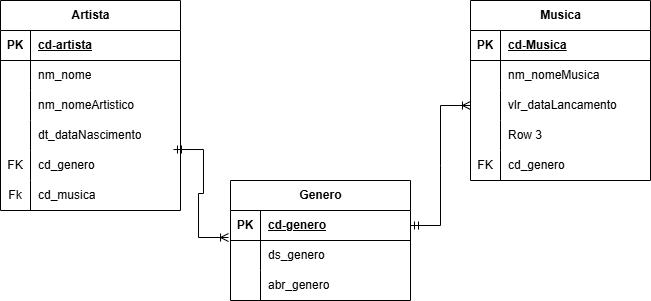

The diagram above was exported from draw.io. Its source (the exported page's mxGraphModel, read from the mxfile embedded in the PNG):
<mxGraphModel dx="458" dy="778" grid="1" gridSize="10" guides="1" tooltips="1" connect="1" arrows="1" fold="1" page="1" pageScale="1" pageWidth="827" pageHeight="1169" math="0" shadow="0">
  <root>
    <mxCell id="0" />
    <mxCell id="1" parent="0" />
    <mxCell id="VQARLhXcZC1dBDs_o2ba-1" value="Artista" style="shape=table;startSize=30;container=1;collapsible=1;childLayout=tableLayout;fixedRows=1;rowLines=0;fontStyle=1;align=center;resizeLast=1;html=1;" vertex="1" parent="1">
      <mxGeometry x="110" y="230" width="180" height="210" as="geometry" />
    </mxCell>
    <mxCell id="VQARLhXcZC1dBDs_o2ba-2" value="" style="shape=tableRow;horizontal=0;startSize=0;swimlaneHead=0;swimlaneBody=0;fillColor=none;collapsible=0;dropTarget=0;points=[[0,0.5],[1,0.5]];portConstraint=eastwest;top=0;left=0;right=0;bottom=1;" vertex="1" parent="VQARLhXcZC1dBDs_o2ba-1">
      <mxGeometry y="30" width="180" height="30" as="geometry" />
    </mxCell>
    <mxCell id="VQARLhXcZC1dBDs_o2ba-3" value="PK" style="shape=partialRectangle;connectable=0;fillColor=none;top=0;left=0;bottom=0;right=0;fontStyle=1;overflow=hidden;whiteSpace=wrap;html=1;" vertex="1" parent="VQARLhXcZC1dBDs_o2ba-2">
      <mxGeometry width="30" height="30" as="geometry">
        <mxRectangle width="30" height="30" as="alternateBounds" />
      </mxGeometry>
    </mxCell>
    <mxCell id="VQARLhXcZC1dBDs_o2ba-4" value="cd-artista" style="shape=partialRectangle;connectable=0;fillColor=none;top=0;left=0;bottom=0;right=0;align=left;spacingLeft=6;fontStyle=5;overflow=hidden;whiteSpace=wrap;html=1;" vertex="1" parent="VQARLhXcZC1dBDs_o2ba-2">
      <mxGeometry x="30" width="150" height="30" as="geometry">
        <mxRectangle width="150" height="30" as="alternateBounds" />
      </mxGeometry>
    </mxCell>
    <mxCell id="VQARLhXcZC1dBDs_o2ba-5" value="" style="shape=tableRow;horizontal=0;startSize=0;swimlaneHead=0;swimlaneBody=0;fillColor=none;collapsible=0;dropTarget=0;points=[[0,0.5],[1,0.5]];portConstraint=eastwest;top=0;left=0;right=0;bottom=0;" vertex="1" parent="VQARLhXcZC1dBDs_o2ba-1">
      <mxGeometry y="60" width="180" height="30" as="geometry" />
    </mxCell>
    <mxCell id="VQARLhXcZC1dBDs_o2ba-6" value="" style="shape=partialRectangle;connectable=0;fillColor=none;top=0;left=0;bottom=0;right=0;editable=1;overflow=hidden;whiteSpace=wrap;html=1;" vertex="1" parent="VQARLhXcZC1dBDs_o2ba-5">
      <mxGeometry width="30" height="30" as="geometry">
        <mxRectangle width="30" height="30" as="alternateBounds" />
      </mxGeometry>
    </mxCell>
    <mxCell id="VQARLhXcZC1dBDs_o2ba-7" value="nm_nome" style="shape=partialRectangle;connectable=0;fillColor=none;top=0;left=0;bottom=0;right=0;align=left;spacingLeft=6;overflow=hidden;whiteSpace=wrap;html=1;" vertex="1" parent="VQARLhXcZC1dBDs_o2ba-5">
      <mxGeometry x="30" width="150" height="30" as="geometry">
        <mxRectangle width="150" height="30" as="alternateBounds" />
      </mxGeometry>
    </mxCell>
    <mxCell id="VQARLhXcZC1dBDs_o2ba-42" value="" style="shape=tableRow;horizontal=0;startSize=0;swimlaneHead=0;swimlaneBody=0;fillColor=none;collapsible=0;dropTarget=0;points=[[0,0.5],[1,0.5]];portConstraint=eastwest;top=0;left=0;right=0;bottom=0;" vertex="1" parent="VQARLhXcZC1dBDs_o2ba-1">
      <mxGeometry y="90" width="180" height="30" as="geometry" />
    </mxCell>
    <mxCell id="VQARLhXcZC1dBDs_o2ba-43" value="" style="shape=partialRectangle;connectable=0;fillColor=none;top=0;left=0;bottom=0;right=0;editable=1;overflow=hidden;whiteSpace=wrap;html=1;" vertex="1" parent="VQARLhXcZC1dBDs_o2ba-42">
      <mxGeometry width="30" height="30" as="geometry">
        <mxRectangle width="30" height="30" as="alternateBounds" />
      </mxGeometry>
    </mxCell>
    <mxCell id="VQARLhXcZC1dBDs_o2ba-44" value="nm_nomeArtistico" style="shape=partialRectangle;connectable=0;fillColor=none;top=0;left=0;bottom=0;right=0;align=left;spacingLeft=6;overflow=hidden;whiteSpace=wrap;html=1;" vertex="1" parent="VQARLhXcZC1dBDs_o2ba-42">
      <mxGeometry x="30" width="150" height="30" as="geometry">
        <mxRectangle width="150" height="30" as="alternateBounds" />
      </mxGeometry>
    </mxCell>
    <mxCell id="VQARLhXcZC1dBDs_o2ba-45" value="" style="shape=tableRow;horizontal=0;startSize=0;swimlaneHead=0;swimlaneBody=0;fillColor=none;collapsible=0;dropTarget=0;points=[[0,0.5],[1,0.5]];portConstraint=eastwest;top=0;left=0;right=0;bottom=0;" vertex="1" parent="VQARLhXcZC1dBDs_o2ba-1">
      <mxGeometry y="120" width="180" height="30" as="geometry" />
    </mxCell>
    <mxCell id="VQARLhXcZC1dBDs_o2ba-46" value="" style="shape=partialRectangle;connectable=0;fillColor=none;top=0;left=0;bottom=0;right=0;editable=1;overflow=hidden;whiteSpace=wrap;html=1;" vertex="1" parent="VQARLhXcZC1dBDs_o2ba-45">
      <mxGeometry width="30" height="30" as="geometry">
        <mxRectangle width="30" height="30" as="alternateBounds" />
      </mxGeometry>
    </mxCell>
    <mxCell id="VQARLhXcZC1dBDs_o2ba-47" value="dt_dataNascimento" style="shape=partialRectangle;connectable=0;fillColor=none;top=0;left=0;bottom=0;right=0;align=left;spacingLeft=6;overflow=hidden;whiteSpace=wrap;html=1;" vertex="1" parent="VQARLhXcZC1dBDs_o2ba-45">
      <mxGeometry x="30" width="150" height="30" as="geometry">
        <mxRectangle width="150" height="30" as="alternateBounds" />
      </mxGeometry>
    </mxCell>
    <mxCell id="VQARLhXcZC1dBDs_o2ba-8" value="" style="shape=tableRow;horizontal=0;startSize=0;swimlaneHead=0;swimlaneBody=0;fillColor=none;collapsible=0;dropTarget=0;points=[[0,0.5],[1,0.5]];portConstraint=eastwest;top=0;left=0;right=0;bottom=0;" vertex="1" parent="VQARLhXcZC1dBDs_o2ba-1">
      <mxGeometry y="150" width="180" height="30" as="geometry" />
    </mxCell>
    <mxCell id="VQARLhXcZC1dBDs_o2ba-9" value="FK" style="shape=partialRectangle;connectable=0;fillColor=none;top=0;left=0;bottom=0;right=0;editable=1;overflow=hidden;whiteSpace=wrap;html=1;" vertex="1" parent="VQARLhXcZC1dBDs_o2ba-8">
      <mxGeometry width="30" height="30" as="geometry">
        <mxRectangle width="30" height="30" as="alternateBounds" />
      </mxGeometry>
    </mxCell>
    <mxCell id="VQARLhXcZC1dBDs_o2ba-10" value="cd_genero" style="shape=partialRectangle;connectable=0;fillColor=none;top=0;left=0;bottom=0;right=0;align=left;spacingLeft=6;overflow=hidden;whiteSpace=wrap;html=1;" vertex="1" parent="VQARLhXcZC1dBDs_o2ba-8">
      <mxGeometry x="30" width="150" height="30" as="geometry">
        <mxRectangle width="150" height="30" as="alternateBounds" />
      </mxGeometry>
    </mxCell>
    <mxCell id="VQARLhXcZC1dBDs_o2ba-11" value="" style="shape=tableRow;horizontal=0;startSize=0;swimlaneHead=0;swimlaneBody=0;fillColor=none;collapsible=0;dropTarget=0;points=[[0,0.5],[1,0.5]];portConstraint=eastwest;top=0;left=0;right=0;bottom=0;" vertex="1" parent="VQARLhXcZC1dBDs_o2ba-1">
      <mxGeometry y="180" width="180" height="30" as="geometry" />
    </mxCell>
    <mxCell id="VQARLhXcZC1dBDs_o2ba-12" value="Fk" style="shape=partialRectangle;connectable=0;fillColor=none;top=0;left=0;bottom=0;right=0;editable=1;overflow=hidden;whiteSpace=wrap;html=1;" vertex="1" parent="VQARLhXcZC1dBDs_o2ba-11">
      <mxGeometry width="30" height="30" as="geometry">
        <mxRectangle width="30" height="30" as="alternateBounds" />
      </mxGeometry>
    </mxCell>
    <mxCell id="VQARLhXcZC1dBDs_o2ba-13" value="cd_musica" style="shape=partialRectangle;connectable=0;fillColor=none;top=0;left=0;bottom=0;right=0;align=left;spacingLeft=6;overflow=hidden;whiteSpace=wrap;html=1;" vertex="1" parent="VQARLhXcZC1dBDs_o2ba-11">
      <mxGeometry x="30" width="150" height="30" as="geometry">
        <mxRectangle width="150" height="30" as="alternateBounds" />
      </mxGeometry>
    </mxCell>
    <mxCell id="VQARLhXcZC1dBDs_o2ba-14" value="Musica" style="shape=table;startSize=30;container=1;collapsible=1;childLayout=tableLayout;fixedRows=1;rowLines=0;fontStyle=1;align=center;resizeLast=1;html=1;" vertex="1" parent="1">
      <mxGeometry x="580" y="230" width="180" height="180" as="geometry" />
    </mxCell>
    <mxCell id="VQARLhXcZC1dBDs_o2ba-15" value="" style="shape=tableRow;horizontal=0;startSize=0;swimlaneHead=0;swimlaneBody=0;fillColor=none;collapsible=0;dropTarget=0;points=[[0,0.5],[1,0.5]];portConstraint=eastwest;top=0;left=0;right=0;bottom=1;" vertex="1" parent="VQARLhXcZC1dBDs_o2ba-14">
      <mxGeometry y="30" width="180" height="30" as="geometry" />
    </mxCell>
    <mxCell id="VQARLhXcZC1dBDs_o2ba-16" value="PK" style="shape=partialRectangle;connectable=0;fillColor=none;top=0;left=0;bottom=0;right=0;fontStyle=1;overflow=hidden;whiteSpace=wrap;html=1;" vertex="1" parent="VQARLhXcZC1dBDs_o2ba-15">
      <mxGeometry width="30" height="30" as="geometry">
        <mxRectangle width="30" height="30" as="alternateBounds" />
      </mxGeometry>
    </mxCell>
    <mxCell id="VQARLhXcZC1dBDs_o2ba-17" value="cd-Musica" style="shape=partialRectangle;connectable=0;fillColor=none;top=0;left=0;bottom=0;right=0;align=left;spacingLeft=6;fontStyle=5;overflow=hidden;whiteSpace=wrap;html=1;" vertex="1" parent="VQARLhXcZC1dBDs_o2ba-15">
      <mxGeometry x="30" width="150" height="30" as="geometry">
        <mxRectangle width="150" height="30" as="alternateBounds" />
      </mxGeometry>
    </mxCell>
    <mxCell id="VQARLhXcZC1dBDs_o2ba-18" value="" style="shape=tableRow;horizontal=0;startSize=0;swimlaneHead=0;swimlaneBody=0;fillColor=none;collapsible=0;dropTarget=0;points=[[0,0.5],[1,0.5]];portConstraint=eastwest;top=0;left=0;right=0;bottom=0;" vertex="1" parent="VQARLhXcZC1dBDs_o2ba-14">
      <mxGeometry y="60" width="180" height="30" as="geometry" />
    </mxCell>
    <mxCell id="VQARLhXcZC1dBDs_o2ba-19" value="" style="shape=partialRectangle;connectable=0;fillColor=none;top=0;left=0;bottom=0;right=0;editable=1;overflow=hidden;whiteSpace=wrap;html=1;" vertex="1" parent="VQARLhXcZC1dBDs_o2ba-18">
      <mxGeometry width="30" height="30" as="geometry">
        <mxRectangle width="30" height="30" as="alternateBounds" />
      </mxGeometry>
    </mxCell>
    <mxCell id="VQARLhXcZC1dBDs_o2ba-20" value="nm_nomeMusica" style="shape=partialRectangle;connectable=0;fillColor=none;top=0;left=0;bottom=0;right=0;align=left;spacingLeft=6;overflow=hidden;whiteSpace=wrap;html=1;" vertex="1" parent="VQARLhXcZC1dBDs_o2ba-18">
      <mxGeometry x="30" width="150" height="30" as="geometry">
        <mxRectangle width="150" height="30" as="alternateBounds" />
      </mxGeometry>
    </mxCell>
    <mxCell id="VQARLhXcZC1dBDs_o2ba-21" value="" style="shape=tableRow;horizontal=0;startSize=0;swimlaneHead=0;swimlaneBody=0;fillColor=none;collapsible=0;dropTarget=0;points=[[0,0.5],[1,0.5]];portConstraint=eastwest;top=0;left=0;right=0;bottom=0;" vertex="1" parent="VQARLhXcZC1dBDs_o2ba-14">
      <mxGeometry y="90" width="180" height="30" as="geometry" />
    </mxCell>
    <mxCell id="VQARLhXcZC1dBDs_o2ba-22" value="" style="shape=partialRectangle;connectable=0;fillColor=none;top=0;left=0;bottom=0;right=0;editable=1;overflow=hidden;whiteSpace=wrap;html=1;" vertex="1" parent="VQARLhXcZC1dBDs_o2ba-21">
      <mxGeometry width="30" height="30" as="geometry">
        <mxRectangle width="30" height="30" as="alternateBounds" />
      </mxGeometry>
    </mxCell>
    <mxCell id="VQARLhXcZC1dBDs_o2ba-23" value="vlr_dataLancamento" style="shape=partialRectangle;connectable=0;fillColor=none;top=0;left=0;bottom=0;right=0;align=left;spacingLeft=6;overflow=hidden;whiteSpace=wrap;html=1;" vertex="1" parent="VQARLhXcZC1dBDs_o2ba-21">
      <mxGeometry x="30" width="150" height="30" as="geometry">
        <mxRectangle width="150" height="30" as="alternateBounds" />
      </mxGeometry>
    </mxCell>
    <mxCell id="VQARLhXcZC1dBDs_o2ba-24" value="" style="shape=tableRow;horizontal=0;startSize=0;swimlaneHead=0;swimlaneBody=0;fillColor=none;collapsible=0;dropTarget=0;points=[[0,0.5],[1,0.5]];portConstraint=eastwest;top=0;left=0;right=0;bottom=0;" vertex="1" parent="VQARLhXcZC1dBDs_o2ba-14">
      <mxGeometry y="120" width="180" height="30" as="geometry" />
    </mxCell>
    <mxCell id="VQARLhXcZC1dBDs_o2ba-25" value="" style="shape=partialRectangle;connectable=0;fillColor=none;top=0;left=0;bottom=0;right=0;editable=1;overflow=hidden;whiteSpace=wrap;html=1;" vertex="1" parent="VQARLhXcZC1dBDs_o2ba-24">
      <mxGeometry width="30" height="30" as="geometry">
        <mxRectangle width="30" height="30" as="alternateBounds" />
      </mxGeometry>
    </mxCell>
    <mxCell id="VQARLhXcZC1dBDs_o2ba-26" value="Row 3" style="shape=partialRectangle;connectable=0;fillColor=none;top=0;left=0;bottom=0;right=0;align=left;spacingLeft=6;overflow=hidden;whiteSpace=wrap;html=1;" vertex="1" parent="VQARLhXcZC1dBDs_o2ba-24">
      <mxGeometry x="30" width="150" height="30" as="geometry">
        <mxRectangle width="150" height="30" as="alternateBounds" />
      </mxGeometry>
    </mxCell>
    <mxCell id="VQARLhXcZC1dBDs_o2ba-48" value="" style="shape=tableRow;horizontal=0;startSize=0;swimlaneHead=0;swimlaneBody=0;fillColor=none;collapsible=0;dropTarget=0;points=[[0,0.5],[1,0.5]];portConstraint=eastwest;top=0;left=0;right=0;bottom=0;" vertex="1" parent="VQARLhXcZC1dBDs_o2ba-14">
      <mxGeometry y="150" width="180" height="30" as="geometry" />
    </mxCell>
    <mxCell id="VQARLhXcZC1dBDs_o2ba-49" value="FK" style="shape=partialRectangle;connectable=0;fillColor=none;top=0;left=0;bottom=0;right=0;editable=1;overflow=hidden;whiteSpace=wrap;html=1;" vertex="1" parent="VQARLhXcZC1dBDs_o2ba-48">
      <mxGeometry width="30" height="30" as="geometry">
        <mxRectangle width="30" height="30" as="alternateBounds" />
      </mxGeometry>
    </mxCell>
    <mxCell id="VQARLhXcZC1dBDs_o2ba-50" value="cd_genero" style="shape=partialRectangle;connectable=0;fillColor=none;top=0;left=0;bottom=0;right=0;align=left;spacingLeft=6;overflow=hidden;whiteSpace=wrap;html=1;" vertex="1" parent="VQARLhXcZC1dBDs_o2ba-48">
      <mxGeometry x="30" width="150" height="30" as="geometry">
        <mxRectangle width="150" height="30" as="alternateBounds" />
      </mxGeometry>
    </mxCell>
    <mxCell id="VQARLhXcZC1dBDs_o2ba-27" value="Genero" style="shape=table;startSize=30;container=1;collapsible=1;childLayout=tableLayout;fixedRows=1;rowLines=0;fontStyle=1;align=center;resizeLast=1;html=1;" vertex="1" parent="1">
      <mxGeometry x="340" y="410" width="180" height="120" as="geometry" />
    </mxCell>
    <mxCell id="VQARLhXcZC1dBDs_o2ba-28" value="" style="shape=tableRow;horizontal=0;startSize=0;swimlaneHead=0;swimlaneBody=0;fillColor=none;collapsible=0;dropTarget=0;points=[[0,0.5],[1,0.5]];portConstraint=eastwest;top=0;left=0;right=0;bottom=1;" vertex="1" parent="VQARLhXcZC1dBDs_o2ba-27">
      <mxGeometry y="30" width="180" height="30" as="geometry" />
    </mxCell>
    <mxCell id="VQARLhXcZC1dBDs_o2ba-29" value="PK" style="shape=partialRectangle;connectable=0;fillColor=none;top=0;left=0;bottom=0;right=0;fontStyle=1;overflow=hidden;whiteSpace=wrap;html=1;" vertex="1" parent="VQARLhXcZC1dBDs_o2ba-28">
      <mxGeometry width="30" height="30" as="geometry">
        <mxRectangle width="30" height="30" as="alternateBounds" />
      </mxGeometry>
    </mxCell>
    <mxCell id="VQARLhXcZC1dBDs_o2ba-30" value="cd-genero" style="shape=partialRectangle;connectable=0;fillColor=none;top=0;left=0;bottom=0;right=0;align=left;spacingLeft=6;fontStyle=5;overflow=hidden;whiteSpace=wrap;html=1;" vertex="1" parent="VQARLhXcZC1dBDs_o2ba-28">
      <mxGeometry x="30" width="150" height="30" as="geometry">
        <mxRectangle width="150" height="30" as="alternateBounds" />
      </mxGeometry>
    </mxCell>
    <mxCell id="VQARLhXcZC1dBDs_o2ba-31" value="" style="shape=tableRow;horizontal=0;startSize=0;swimlaneHead=0;swimlaneBody=0;fillColor=none;collapsible=0;dropTarget=0;points=[[0,0.5],[1,0.5]];portConstraint=eastwest;top=0;left=0;right=0;bottom=0;" vertex="1" parent="VQARLhXcZC1dBDs_o2ba-27">
      <mxGeometry y="60" width="180" height="30" as="geometry" />
    </mxCell>
    <mxCell id="VQARLhXcZC1dBDs_o2ba-32" value="" style="shape=partialRectangle;connectable=0;fillColor=none;top=0;left=0;bottom=0;right=0;editable=1;overflow=hidden;whiteSpace=wrap;html=1;" vertex="1" parent="VQARLhXcZC1dBDs_o2ba-31">
      <mxGeometry width="30" height="30" as="geometry">
        <mxRectangle width="30" height="30" as="alternateBounds" />
      </mxGeometry>
    </mxCell>
    <mxCell id="VQARLhXcZC1dBDs_o2ba-33" value="ds_genero" style="shape=partialRectangle;connectable=0;fillColor=none;top=0;left=0;bottom=0;right=0;align=left;spacingLeft=6;overflow=hidden;whiteSpace=wrap;html=1;" vertex="1" parent="VQARLhXcZC1dBDs_o2ba-31">
      <mxGeometry x="30" width="150" height="30" as="geometry">
        <mxRectangle width="150" height="30" as="alternateBounds" />
      </mxGeometry>
    </mxCell>
    <mxCell id="VQARLhXcZC1dBDs_o2ba-34" value="" style="shape=tableRow;horizontal=0;startSize=0;swimlaneHead=0;swimlaneBody=0;fillColor=none;collapsible=0;dropTarget=0;points=[[0,0.5],[1,0.5]];portConstraint=eastwest;top=0;left=0;right=0;bottom=0;" vertex="1" parent="VQARLhXcZC1dBDs_o2ba-27">
      <mxGeometry y="90" width="180" height="30" as="geometry" />
    </mxCell>
    <mxCell id="VQARLhXcZC1dBDs_o2ba-35" value="" style="shape=partialRectangle;connectable=0;fillColor=none;top=0;left=0;bottom=0;right=0;editable=1;overflow=hidden;whiteSpace=wrap;html=1;" vertex="1" parent="VQARLhXcZC1dBDs_o2ba-34">
      <mxGeometry width="30" height="30" as="geometry">
        <mxRectangle width="30" height="30" as="alternateBounds" />
      </mxGeometry>
    </mxCell>
    <mxCell id="VQARLhXcZC1dBDs_o2ba-36" value="abr_genero" style="shape=partialRectangle;connectable=0;fillColor=none;top=0;left=0;bottom=0;right=0;align=left;spacingLeft=6;overflow=hidden;whiteSpace=wrap;html=1;" vertex="1" parent="VQARLhXcZC1dBDs_o2ba-34">
      <mxGeometry x="30" width="150" height="30" as="geometry">
        <mxRectangle width="150" height="30" as="alternateBounds" />
      </mxGeometry>
    </mxCell>
    <mxCell id="VQARLhXcZC1dBDs_o2ba-40" value="" style="edgeStyle=entityRelationEdgeStyle;fontSize=12;html=1;endArrow=ERoneToMany;startArrow=ERmandOne;rounded=0;entryX=-0.011;entryY=-0.1;entryDx=0;entryDy=0;entryPerimeter=0;exitX=0.961;exitY=-0.033;exitDx=0;exitDy=0;exitPerimeter=0;" edge="1" parent="1" source="VQARLhXcZC1dBDs_o2ba-8" target="VQARLhXcZC1dBDs_o2ba-31">
      <mxGeometry width="100" height="100" relative="1" as="geometry">
        <mxPoint x="290" y="410" as="sourcePoint" />
        <mxPoint x="310" y="470" as="targetPoint" />
      </mxGeometry>
    </mxCell>
    <mxCell id="VQARLhXcZC1dBDs_o2ba-41" value="" style="edgeStyle=entityRelationEdgeStyle;fontSize=12;html=1;endArrow=ERoneToMany;startArrow=ERmandOne;rounded=0;exitX=1;exitY=0.5;exitDx=0;exitDy=0;entryX=0;entryY=0.5;entryDx=0;entryDy=0;" edge="1" parent="1" source="VQARLhXcZC1dBDs_o2ba-28" target="VQARLhXcZC1dBDs_o2ba-21">
      <mxGeometry width="100" height="100" relative="1" as="geometry">
        <mxPoint x="620" y="560" as="sourcePoint" />
        <mxPoint x="720" y="460" as="targetPoint" />
      </mxGeometry>
    </mxCell>
  </root>
</mxGraphModel>